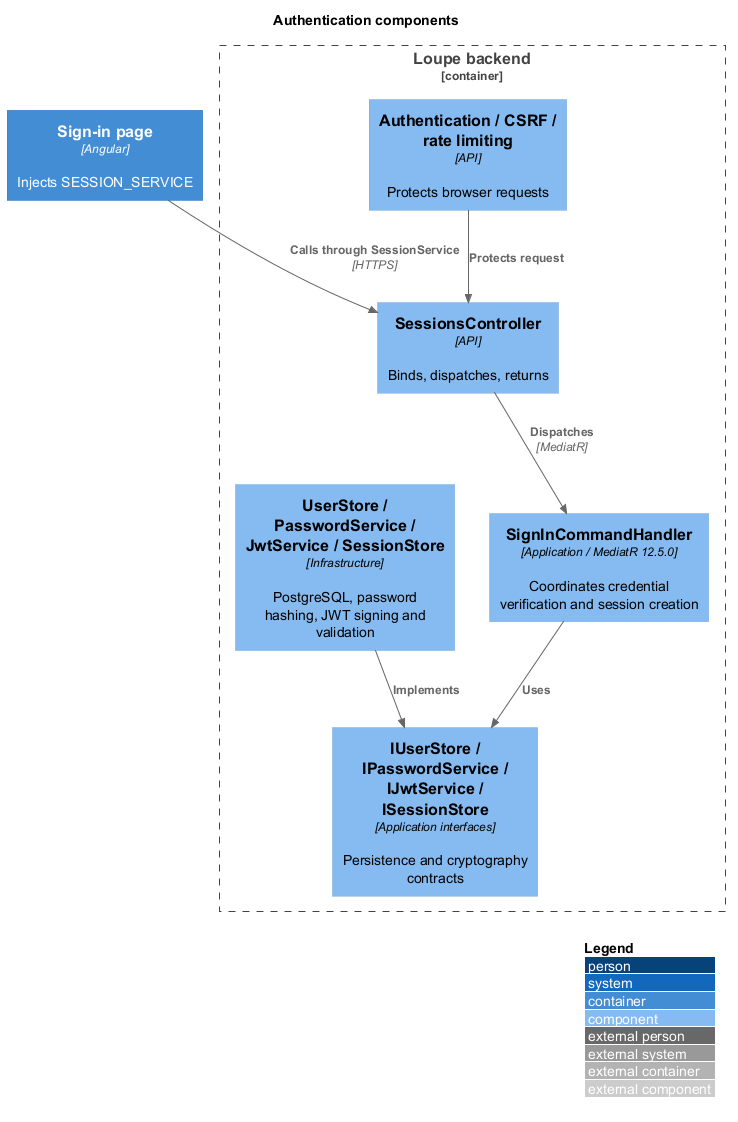

The diagram above was rendered by PlantUML. Its source (embedded in the PNG):
@startuml
!include <C4/C4_Component>
LAYOUT_WITH_LEGEND()
title Authentication components
Container(web, "Sign-in page", "Angular", "Injects SESSION_SERVICE")
Container_Boundary(api, "Loupe backend") {
Component(controller, "SessionsController", "API", "Binds, dispatches, returns")
Component(middleware, "Authentication / CSRF / rate limiting", "API", "Protects browser requests")
Component(handler, "SignInCommandHandler", "Application / MediatR 12.5.0", "Coordinates credential verification and session creation")
Component(ports, "IUserStore / IPasswordService / IJwtService / ISessionStore", "Application interfaces", "Persistence and cryptography contracts")
Component(adapters, "UserStore / PasswordService / JwtService / SessionStore", "Infrastructure", "PostgreSQL, password hashing, JWT signing and validation")
}
Rel(web, controller, "Calls through SessionService", "HTTPS")
Rel(middleware, controller, "Protects request")
Rel(controller, handler, "Dispatches", "MediatR")
Rel(handler, ports, "Uses")
Rel(adapters, ports, "Implements")
@enduml